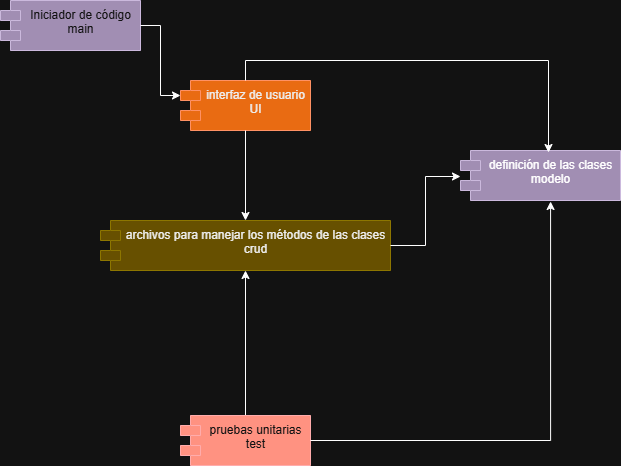

The diagram above was exported from draw.io. Its source (the exported page's mxGraphModel, read from the mxfile embedded in the PNG):
<mxGraphModel dx="988" dy="562" grid="1" gridSize="10" guides="1" tooltips="1" connect="1" arrows="1" fold="1" page="1" pageScale="1" pageWidth="827" pageHeight="1169" math="0" shadow="0">
  <root>
    <mxCell id="0" />
    <mxCell id="1" parent="0" />
    <mxCell id="cw50ATFfd75n2AM1mOIH-1" value="&lt;div&gt;interfaz de usuario&lt;/div&gt;UI" style="shape=module;align=left;spacingLeft=20;align=center;verticalAlign=top;whiteSpace=wrap;html=1;fillColor=#fa6800;fontColor=#000000;strokeColor=#C73500;" parent="1" vertex="1">
      <mxGeometry x="260" y="200" width="130" height="50" as="geometry" />
    </mxCell>
    <mxCell id="cw50ATFfd75n2AM1mOIH-9" style="edgeStyle=orthogonalEdgeStyle;rounded=0;orthogonalLoop=1;jettySize=auto;html=1;entryX=0.5;entryY=1;entryDx=0;entryDy=0;" parent="1" source="cw50ATFfd75n2AM1mOIH-2" target="cw50ATFfd75n2AM1mOIH-3" edge="1">
      <mxGeometry relative="1" as="geometry" />
    </mxCell>
    <mxCell id="cw50ATFfd75n2AM1mOIH-2" value="&lt;div&gt;pruebas unitarias&lt;/div&gt;test" style="shape=module;align=left;spacingLeft=20;align=center;verticalAlign=top;whiteSpace=wrap;html=1;fillColor=#e51400;fontColor=#ffffff;strokeColor=#B20000;" parent="1" vertex="1">
      <mxGeometry x="260" y="535" width="130" height="50" as="geometry" />
    </mxCell>
    <mxCell id="cw50ATFfd75n2AM1mOIH-3" value="&lt;div&gt;archivos para manejar los métodos de las clases&lt;/div&gt;crud" style="shape=module;align=left;spacingLeft=20;align=center;verticalAlign=top;whiteSpace=wrap;html=1;fillColor=#e3c800;fontColor=#000000;strokeColor=#B09500;" parent="1" vertex="1">
      <mxGeometry x="180" y="340" width="290" height="50" as="geometry" />
    </mxCell>
    <mxCell id="cw50ATFfd75n2AM1mOIH-4" value="&lt;div&gt;&lt;span style=&quot;background-color: transparent; color: light-dark(rgb(0, 0, 0), rgb(255, 255, 255));&quot;&gt;definición de las clases&lt;/span&gt;&lt;/div&gt;&lt;div&gt;&lt;span style=&quot;background-color: transparent; color: light-dark(rgb(0, 0, 0), rgb(255, 255, 255));&quot;&gt;modelo&lt;/span&gt;&lt;/div&gt;" style="shape=module;align=left;spacingLeft=20;align=center;verticalAlign=top;whiteSpace=wrap;html=1;fillColor=#76608a;fontColor=#ffffff;strokeColor=#432D57;" parent="1" vertex="1">
      <mxGeometry x="540" y="270" width="160" height="50" as="geometry" />
    </mxCell>
    <mxCell id="cw50ATFfd75n2AM1mOIH-7" style="edgeStyle=orthogonalEdgeStyle;rounded=0;orthogonalLoop=1;jettySize=auto;html=1;exitX=0.5;exitY=1;exitDx=0;exitDy=0;" parent="1" source="cw50ATFfd75n2AM1mOIH-1" target="cw50ATFfd75n2AM1mOIH-3" edge="1">
      <mxGeometry relative="1" as="geometry" />
    </mxCell>
    <mxCell id="cw50ATFfd75n2AM1mOIH-5" value="&lt;div&gt;Iniciador de código&lt;/div&gt;main" style="shape=module;align=left;spacingLeft=20;align=center;verticalAlign=top;whiteSpace=wrap;html=1;fillColor=#76608a;fontColor=#ffffff;strokeColor=#432D57;" parent="1" vertex="1">
      <mxGeometry x="80" y="120" width="140" height="50" as="geometry" />
    </mxCell>
    <mxCell id="cw50ATFfd75n2AM1mOIH-8" style="edgeStyle=orthogonalEdgeStyle;rounded=0;orthogonalLoop=1;jettySize=auto;html=1;entryX=0.55;entryY=0.04;entryDx=0;entryDy=0;entryPerimeter=0;exitX=0.5;exitY=0;exitDx=0;exitDy=0;" parent="1" source="cw50ATFfd75n2AM1mOIH-1" target="cw50ATFfd75n2AM1mOIH-4" edge="1">
      <mxGeometry relative="1" as="geometry" />
    </mxCell>
    <mxCell id="cw50ATFfd75n2AM1mOIH-11" style="edgeStyle=orthogonalEdgeStyle;rounded=0;orthogonalLoop=1;jettySize=auto;html=1;entryX=0.563;entryY=1.02;entryDx=0;entryDy=0;entryPerimeter=0;" parent="1" source="cw50ATFfd75n2AM1mOIH-2" target="cw50ATFfd75n2AM1mOIH-4" edge="1">
      <mxGeometry relative="1" as="geometry" />
    </mxCell>
    <mxCell id="cw50ATFfd75n2AM1mOIH-12" style="edgeStyle=orthogonalEdgeStyle;rounded=0;orthogonalLoop=1;jettySize=auto;html=1;entryX=0;entryY=0.52;entryDx=0;entryDy=0;entryPerimeter=0;" parent="1" source="cw50ATFfd75n2AM1mOIH-3" target="cw50ATFfd75n2AM1mOIH-4" edge="1">
      <mxGeometry relative="1" as="geometry" />
    </mxCell>
    <mxCell id="cw50ATFfd75n2AM1mOIH-13" style="edgeStyle=orthogonalEdgeStyle;rounded=0;orthogonalLoop=1;jettySize=auto;html=1;entryX=0;entryY=0;entryDx=0;entryDy=15;entryPerimeter=0;" parent="1" source="cw50ATFfd75n2AM1mOIH-5" target="cw50ATFfd75n2AM1mOIH-1" edge="1">
      <mxGeometry relative="1" as="geometry" />
    </mxCell>
  </root>
</mxGraphModel>